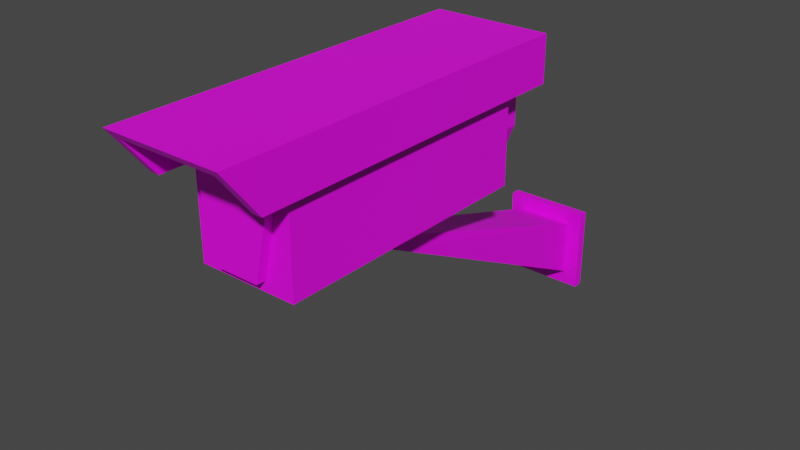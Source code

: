 # Source: Camera01.blend  (saved by Blender 3.6.11; exported with 4.5.12 LTS)
import bpy
from mathutils import Matrix  # noqa: F401  (used for matrix-valued properties, if any)

bpy.ops.wm.read_factory_settings(use_empty=True)
scene = bpy.context.scene
scene.name = 'Scene'

# ---- collections
col_collection = bpy.data.collections.new('Collection'); scene.collection.children.link(col_collection)

# ---- images (referenced by path relative to the original .blend; pixels are not part of the script)
import os
ASSET_DIR = os.environ.get("B2B_ASSET_DIR", "")  # directory of the original .blend (textures are referenced by path, not embedded)
HERE = os.path.dirname(os.path.abspath(__file__))  # packed textures are extracted next to this script under _unpacked/

def load_image(name, relpath, width, height, colorspace="sRGB"):
    """Load a texture the original file referenced (path relative to the .blend, or extracted next to this script)."""
    p = next((c for c in (os.path.join(HERE, relpath), os.path.join(ASSET_DIR, relpath)) if relpath and os.path.exists(c)), "")
    if p:
        img = bpy.data.images.load(p, check_existing=True)
        img.name = name
    else:  # same state as the original file: an image datablock whose file is absent (Cycles renders it pink)
        img = bpy.data.images.new(name, width, height)
        img.source = "FILE"
        img.filepath = "//" + (relpath or name)
    img.colorspace_settings.name = colorspace
    return img
img_camera01_a_png_001 = load_image('Camera01_a.png.001', 'Camera01_a.png', 1024, 1024, 'sRGB')

# ---- materials (node trees are filled in below, after node groups)
mat_material = bpy.data.materials.new('Material')
mat_material.alpha_threshold = 0.0
mat_material.use_transparent_shadow = False
mat_material.roughness = 0.5
mat_material.line_color = (0.0, 0.0, 0.0, 1.0)

# ---- node groups
ng_auto_smooth = bpy.data.node_groups.new('Auto Smooth', 'GeometryNodeTree')
_s = ng_auto_smooth.interface.new_socket(name='Geometry', in_out='OUTPUT', socket_type='NodeSocketGeometry')
_s = ng_auto_smooth.interface.new_socket(name='Geometry', in_out='INPUT', socket_type='NodeSocketGeometry')
_s = ng_auto_smooth.interface.new_socket(name='Angle', in_out='INPUT', socket_type='NodeSocketFloat')
_s.subtype = 'ANGLE'
_s.min_value = 0.0
_s.max_value = 3.142
ng_auto_smooth.is_modifier = True
_N = ng_auto_smooth.nodes; _L = ng_auto_smooth.links
n0 = _N.new('NodeGroupOutput'); n0.name = 'Group Output'; n0.location = (480, -100)
n1 = _N.new('NodeGroupInput'); n1.name = 'Group Input'; n1.location = (-420, -300)
n2 = _N.new('NodeGroupInput'); n2.name = 'Group Input.001'; n2.location = (-60, -100)
n3 = _N.new('GeometryNodeSetShadeSmooth'); n3.name = 'Set Shade Smooth'; n3.location = (120, -100)
n3.domain = 'EDGE'
n4 = _N.new('GeometryNodeSetShadeSmooth'); n4.name = 'Set Shade Smooth.001'; n4.location = (300, -100)
n5 = _N.new('GeometryNodeInputMeshEdgeAngle'); n5.name = 'Edge Angle'; n5.location = (-420, -220)
n6 = _N.new('GeometryNodeInputEdgeSmooth'); n6.name = 'Is Edge Smooth'; n6.location = (-60, -160)
n7 = _N.new('GeometryNodeInputShadeSmooth'); n7.name = 'Is Face Smooth'; n7.location = (-240, -340)
n8 = _N.new('FunctionNodeBooleanMath'); n8.name = 'Boolean Math'; n8.location = (-60, -220)
n9 = _N.new('FunctionNodeCompare'); n9.name = 'Compare'; n9.location = (-240, -180)
n9.operation = 'LESS_EQUAL'
_L.new(n5.outputs[0], n9.inputs[0])
_L.new(n4.outputs[0], n0.inputs[0])
_L.new(n1.outputs[1], n9.inputs[1])
_L.new(n9.outputs[0], n8.inputs[0])
_L.new(n7.outputs[0], n8.inputs[1])
_L.new(n2.outputs[0], n3.inputs[0])
_L.new(n6.outputs[0], n3.inputs[1])
_L.new(n3.outputs[0], n4.inputs[0])
_L.new(n8.outputs[0], n3.inputs[2])
n0.is_active_output = True

# ---- material node trees
mat_material.use_nodes = True; mat_material.node_tree.nodes.clear()
_N = mat_material.node_tree.nodes; _L = mat_material.node_tree.links
n0 = _N.new('ShaderNodeOutputMaterial'); n0.name = 'Material Output'; n0.location = (300, 300)
n1 = _N.new('ShaderNodeBsdfPrincipled'); n1.name = 'Principled BSDF'; n1.location = (10, 300)
n1.distribution = 'GGX'
n1.subsurface_method = 'RANDOM_WALK_SKIN'
n1.inputs[3].default_value = 1.45
n1.inputs[27].default_value = (0.0, 0.0, 0.0, 1.0)
n1.inputs[28].default_value = 1.0
n2 = _N.new('ShaderNodeTexImage'); n2.name = 'Image Texture'; n2.location = (-280, 280)
n2.image = img_camera01_a_png_001
n2.interpolation = 'Closest'
_L.new(n1.outputs[0], n0.inputs[0])
_L.new(n2.outputs[0], n1.inputs[0])
n0.is_active_output = True

# ---- world
world_world = bpy.data.worlds.new('World'); scene.world = world_world
world_world.use_nodes = True; world_world.node_tree.nodes.clear()
_N = world_world.node_tree.nodes; _L = world_world.node_tree.links
n0 = _N.new('ShaderNodeOutputWorld'); n0.name = 'World Output'; n0.location = (300, 300)
n1 = _N.new('ShaderNodeBackground'); n1.name = 'Background'; n1.location = (10, 300)
n1.inputs[0].default_value = (0.05088, 0.05088, 0.05088, 1.0)
_L.new(n1.outputs[0], n0.inputs[0])
n0.is_active_output = True
world_world.color = (0.05088, 0.05088, 0.05088)
world_world.use_sun_shadow = False
world_world.sun_shadow_jitter_overblur = 0.0

# ---- meshes
me_cube = bpy.data.meshes.new('Cube')
me_cube.from_pydata([(0.065, 0.1329, -0.0125), (0.065, -0.2225, -0.0125), (0.065, 0.1329, 0.1036), (0.04768, -0.235, 0.09109), (0.065, -0.2675, 0.1036), (0.04875, 0.1329, 0.1419), (0.04875, 0.1725, 0.1419), (0.04875, 0.1329, 0.04794), (0.04875, 0.1725, 0.04794), (0.02437, 0.1329, -0.0125), (0.02437, 0.1725, -0.0125), (0.0278, -0.2225, 0.001237), (0.0278, -0.235, 0.001237), (6.457e-10, -0.2225, -0.0125), (6.457e-10, 0.1329, 0.1036), (6.457e-10, 0.1329, 0.1544), (6.457e-10, -0.2225, 0.001237), (6.457e-10, -0.235, 0.001237), (6.457e-10, -0.235, 0.09109), (6.457e-10, -0.235, 0.1419), (6.457e-10, 0.1329, 0.1419), (6.457e-10, 0.1725, 0.1419), (6.457e-10, 0.1725, 0.04794), (6.457e-10, 0.1329, -0.0125), (6.457e-10, 0.1725, -0.0125), (0.04768, -0.2225, 0.09109), (0.065, -0.2225, 0.1036), (0.04036, -0.235, 0.1419), (0.04036, -0.2225, 0.09109), (0.04036, -0.2225, 0.1419), (0.0775, 0.1329, 0.1643), (0.0775, -0.2225, 0.1643), (0.0775, 0.185, 0.1643), (0.065, 0.185, 0.1036), (6.457e-10, 0.1329, 0.1643), (0.0775, -0.2225, 0.1036), (0.0775, -0.315, 0.1643), (0.0775, -0.2675, 0.1036), (0.065, -0.3073, 0.1544), (0.0775, 0.1329, 0.1036), (0.0775, 0.185, 0.1036), (0.065, 0.1329, 0.1544), (6.457e-10, -0.2225, 0.1643), (0.065, 0.185, 0.1544), (6.457e-10, 0.185, 0.1643), (6.457e-10, -0.315, 0.1643), (6.457e-10, 0.185, 0.1544), (0.065, -0.2225, 0.1544), (6.457e-10, -0.3073, 0.1544), (6.457e-10, -0.2225, 0.1544)], [(25, 28)], [(4, 38, 47, 26), (23, 0, 1, 13), (23, 14, 2, 0), (0, 2, 26, 1), (8, 7, 9, 10), (6, 5, 7, 8), (21, 6, 8, 22), (22, 8, 10, 24), (16, 11, 12, 17), (11, 25, 3, 12), (18, 3, 27, 19), (2, 14, 15, 41), (12, 3, 18, 17), (9, 23, 24, 10), (5, 6, 21, 20), (3, 25, 29, 27), (13, 1, 47, 49), (39, 30, 31, 35), (34, 30, 32, 44), (30, 39, 40, 32), (35, 31, 36, 37), (48, 38, 36, 45), (38, 4, 37, 36), (41, 15, 46, 43), (2, 33, 40, 39), (33, 2, 41, 43), (32, 40, 33, 43), (32, 43, 46, 44), (31, 42, 45, 36), (30, 34, 42, 31), (37, 4, 26, 35), (49, 47, 38, 48)])
_uv = me_cube.uv_layers.new(name='UVMap')
_uv.uv.foreach_set('vector', [0.3722, 0.2344, 0.4111, 0.375, 0.3444, 0.375, 0.3444, 0.2344, 0.6471, 0.08333, 0.6471, 0.25, 0.3971, 0.25, 0.3971, 0.08333, 0.1765, 0.25, 0.1765, 0.6667, 0.1176, 0.6667, 0.1176, 0.25, 0.6471, 0.25, 0.6471, 0.6667, 0.3971, 0.6667, 0.3971, 0.25, 0.3676, 0.4583, 0.3971, 0.4583, 0.3971, 0.25, 0.3676, 0.25, 0.3676, 0.75, 0.3971, 0.75, 0.3971, 0.4583, 0.3676, 0.4583, 0.9556, 0.5469, 0.9, 0.5469, 0.9, 0.2656, 0.9556, 0.2656, 0.9556, 0.2656, 0.9, 0.2656, 0.9278, 0.07812, 0.9556, 0.07812, 0.1833, 0.0, 0.1833, 0.2344, 0.2111, 0.2344, 0.2111, 0.0, 0.2056, 0.09375, 0.2056, 0.4531, 0.1889, 0.4531, 0.1889, 0.09375, 0.06111, 0.5312, 0.1056, 0.5312, 0.09444, 0.6406, 0.06111, 0.6406, 0.3111, 0.6406, 0.4, 0.6406, 0.4, 0.875, 0.3111, 0.875, 0.09444, 0.375, 0.1056, 0.5312, 0.06111, 0.5312, 0.06111, 0.375, 0.5392, 0.5, 0.5392, 0.375, 0.5392, 0.375, 0.5392, 0.5, 0.5392, 0.5, 0.5392, 0.5, 0.5392, 0.375, 0.5392, 0.375, 0.1889, 0.4531, 0.2056, 0.4531, 0.2056, 0.6562, 0.1889, 0.6562, 0.08333, 0.3438, 0.1111, 0.3438, 0.1111, 0.6562, 0.06111, 0.6562, 0.6471, 0.6667, 0.6471, 0.7917, 0.3971, 0.7917, 0.3971, 0.6667, 0.6471, 0.8333, 0.6471, 1.0, 0.6765, 1.0, 0.6765, 0.8333, 0.6471, 0.7917, 0.6471, 0.6667, 0.6765, 0.6667, 0.6765, 0.7917, 0.3971, 0.6667, 0.3971, 0.7917, 0.3235, 0.7917, 0.3529, 0.6667, 0.6765, 0.8333, 0.5588, 0.8333, 0.5441, 0.7917, 0.6765, 0.7917, 0.3676, 0.4583, 0.25, 0.4583, 0.25, 0.4167, 0.3676, 0.4167, 0.5, 0.6406, 0.5, 0.875, 0.4056, 0.875, 0.4056, 0.6406, 0.5392, 0.476, 0.5392, 0.476, 0.5392, 0.5, 0.5392, 0.5, 0.3111, 0.6406, 0.4, 0.6406, 0.4, 0.875, 0.3111, 0.875, 0.25, 0.4167, 0.3824, 0.4167, 0.3824, 0.4583, 0.2647, 0.4583, 0.5735, 0.7917, 0.5882, 0.8333, 0.6765, 0.8333, 0.6765, 0.7917, 0.3971, 1.0, 0.3971, 0.8333, 0.3235, 0.8333, 0.3235, 1.0, 0.6471, 1.0, 0.6471, 0.8333, 0.3971, 0.8333, 0.3971, 1.0, 0.3389, 0.2969, 0.3389, 0.3594, 0.2611, 0.3594, 0.2611, 0.2969, 0.1389, 1.0, 0.1389, 0.6562, 0.2611, 0.6562, 0.2611, 1.0])
me_cube.materials.append(mat_material)
me_cube.use_mirror_vertex_groups = False
me_cube.update()
me_cylinder = bpy.data.meshes.new('Cylinder')
me_cylinder.from_pydata([(-6.457e-10, -0.3134, 0.1421), (-6.457e-10, -0.3134, 0.2314), (0.03031, -0.3309, 0.1421), (0.03031, -0.3309, 0.2314), (0.03031, -0.3659, 0.1421), (0.03031, -0.3659, 0.2314), (-6.457e-10, -0.3834, 0.1421), (-6.457e-10, -0.3834, 0.2314), (-0.03031, -0.3659, 0.1421), (-0.03031, -0.3659, 0.2314), (-0.03031, -0.3309, 0.1421), (-0.03031, -0.3309, 0.2314), (-0.0375, -0.0125, -0.0375), (-0.025, -0.3734, 0.1421), (-0.0375, -0.0125, 0.0375), (-0.025, -0.3234, 0.1421), (0.0375, -0.0125, -0.0375), (0.025, -0.3734, 0.1421), (0.0375, -0.0125, 0.0375), (0.025, -0.3234, 0.1421), (-0.05625, -0.0125, 0.05625), (-0.05625, -0.0125, -0.05625), (0.05625, -0.0125, 0.05625), (0.05625, -0.0125, -0.05625), (-0.05625, -4.768e-07, 0.05625), (-0.05625, -4.768e-07, -0.05625), (0.05625, -4.768e-07, 0.05625), (0.05625, -4.768e-07, -0.05625)], [], [(0, 1, 3, 2), (2, 3, 5, 4), (4, 5, 7, 6), (6, 7, 9, 8), (8, 9, 11, 10), (10, 11, 1, 0), (6, 8, 10, 0), (0, 2, 4, 6), (12, 13, 15, 14), (14, 15, 19, 18), (18, 19, 17, 16), (16, 17, 13, 12), (14, 18, 22, 20), (23, 21, 25, 27), (12, 14, 20, 21), (18, 16, 23, 22), (16, 12, 21, 23), (20, 22, 26, 24), (22, 23, 27, 26), (21, 20, 24, 25)])
_uv = me_cylinder.uv_layers.new(name='UVMap')
_uv.uv.foreach_set('vector', [0.6324, 0.75, 0.6324, 0.7917, 0.6029, 0.7917, 0.6029, 0.75, 0.6029, 0.75, 0.6029, 0.7917, 0.5882, 0.7917, 0.5882, 0.75, 0.5882, 0.75, 0.5882, 0.7917, 0.5588, 0.7917, 0.5588, 0.75, 0.5588, 0.75, 0.5588, 0.7917, 0.5294, 0.7917, 0.5294, 0.75, 0.5294, 0.75, 0.5294, 0.7917, 0.5147, 0.7917, 0.5147, 0.75, 0.5147, 0.75, 0.5147, 0.7917, 0.4853, 0.7917, 0.4853, 0.75, 0.5, 0.5, 0.3333, 0.5, 0.1667, 0.5, -8.941e-08, 0.5, -8.941e-08, 0.5, 0.8333, 0.5, 0.6667, 0.5, 0.5, 0.5, 0.4853, 0.75, 0.8088, 0.75, 0.8088, 0.8333, 0.4853, 0.8333, 0.4265, 0.75, 0.75, 0.75, 0.75, 0.8333, 0.4265, 0.8333, 0.4706, 0.75, 0.7794, 0.75, 0.7794, 0.8333, 0.4706, 0.8333, 0.4265, 0.75, 0.75, 0.75, 0.75, 0.8333, 0.4265, 0.8333, 0.4853, 0.7917, 0.5294, 0.7917, 0.5441, 0.8333, 0.4853, 0.8333, 0.5, 0.75, 0.5, 0.875, 0.5, 0.875, 0.5, 0.75, 0.4853, 0.7917, 0.4853, 0.75, 0.5, 0.75, 0.5, 0.8333, 0.4853, 0.75, 0.4853, 0.7917, 0.5, 0.8333, 0.5, 0.75, 0.4853, 0.8333, 0.5441, 0.8333, 0.5294, 0.7917, 0.4853, 0.7917, 0.5, 0.75, 0.5, 0.875, 0.5, 0.875, 0.5, 0.75, 0.4853, 0.75, 0.4853, 0.8333, 0.5, 0.8333, 0.5, 0.75, 0.4853, 0.75, 0.4853, 0.8333, 0.5, 0.8333, 0.5, 0.75])
me_cylinder.materials.append(mat_material)
me_cylinder.update()

# ---- objects
ob_camera01_case = bpy.data.objects.new('Camera01.Case', me_cube)
ob_camera01_base = bpy.data.objects.new('Camera01.Base', me_cylinder)

# ---- transforms, parenting, visibility, modifiers, constraints
ob_camera01_case.location = (-6.457e-10, -0.3484, 0.1896)
ob_camera01_case.lock_rotations_4d = False
ob_camera01_case.empty_display_type = 'ARROWS'
ob_camera01_case.lineart.crease_threshold = 0.0
_m = ob_camera01_case.modifiers.new('Mirror', 'MIRROR')
_m = ob_camera01_case.modifiers.new('Auto Smooth', 'NODES')
_m.node_group = ng_auto_smooth
_gi = [s.identifier for s in ng_auto_smooth.interface.items_tree if s.item_type == 'SOCKET' and s.in_out == 'INPUT']
_m[_gi[1]] = 0.5236  # Angle
ob_camera01_base.location = (0.0, 0.0, 0.0)

# ---- collection membership
col_collection.objects.link(ob_camera01_case)
col_collection.objects.link(ob_camera01_base)

# ---- scene / render settings (as saved in the file)
scene.frame_start = 1; scene.frame_end = 250; scene.frame_set(1)
scene.render.engine = 'BLENDER_EEVEE_NEXT'
scene.cycles.sampling_pattern = 'TABULATED_SOBOL'
scene.view_settings.view_transform = 'Filmic'
bpy.context.view_layer.update()

# ---- added for rendering (the .blend has no active camera and no usable light): camera, sun
cam_auto = bpy.data.cameras.new('AutoCamera')
cam_auto.lens = 50.0
cam_auto.sensor_width = 36.0
cam_auto.clip_end = 1000.0
ob_auto_camera = bpy.data.objects.new('AutoCamera', cam_auto)
scene.collection.objects.link(ob_auto_camera)
ob_auto_camera.location = (0.73577, -1.21464, 0.737448)
ob_auto_camera.rotation_euler = (1.09748, -7.21219e-08, 0.694738)
scene.camera = ob_auto_camera
light_auto_sun = bpy.data.lights.new('AutoSun', 'SUN')
light_auto_sun.energy = 3.0
light_auto_sun.angle = 0.0523599
ob_auto_sun = bpy.data.objects.new('AutoSun', light_auto_sun)
scene.collection.objects.link(ob_auto_sun)
ob_auto_sun.rotation_euler = (0.872665, 0.174533, 0.523599)
bpy.context.view_layer.update()

